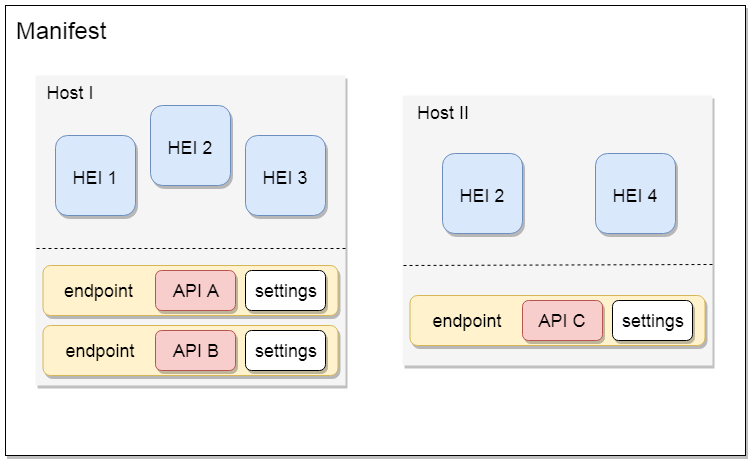

The diagram above was exported from draw.io. Its source (the exported page's mxGraphModel, read from the mxfile embedded in the PNG):
<mxGraphModel dx="1394" dy="764" grid="1" gridSize="10" guides="1" tooltips="1" connect="1" arrows="1" fold="1" page="1" pageScale="1" pageWidth="827" pageHeight="1169" math="0" shadow="0">
  <root>
    <mxCell id="0" />
    <mxCell id="1" parent="0" />
    <mxCell id="Eci-oPuM9zpPsGfaNipc-2" value="" style="rounded=0;whiteSpace=wrap;html=1;shadow=1;" parent="1" vertex="1">
      <mxGeometry x="20" y="20" width="740" height="450" as="geometry" />
    </mxCell>
    <mxCell id="Eci-oPuM9zpPsGfaNipc-16" value="" style="rounded=0;whiteSpace=wrap;html=1;dashed=1;fillColor=#f5f5f5;strokeColor=none;fontColor=#333333;shadow=1;" parent="1" vertex="1">
      <mxGeometry x="50" y="90" width="310" height="310" as="geometry" />
    </mxCell>
    <mxCell id="Eci-oPuM9zpPsGfaNipc-17" value="Manifest" style="text;html=1;strokeColor=none;fillColor=none;align=center;verticalAlign=middle;whiteSpace=wrap;rounded=0;fontSize=24;" parent="1" vertex="1">
      <mxGeometry x="30" y="30" width="90" height="30" as="geometry" />
    </mxCell>
    <mxCell id="Eci-oPuM9zpPsGfaNipc-18" value="&lt;font style=&quot;font-size: 18px&quot;&gt;HEI 1&lt;/font&gt;" style="rounded=1;whiteSpace=wrap;html=1;fontSize=24;fillColor=#dae8fc;strokeColor=#6c8ebf;shadow=1;" parent="1" vertex="1">
      <mxGeometry x="70" y="150" width="80" height="80" as="geometry" />
    </mxCell>
    <mxCell id="Eci-oPuM9zpPsGfaNipc-19" value="&lt;font style=&quot;font-size: 18px&quot;&gt;HEI 2&lt;/font&gt;" style="rounded=1;whiteSpace=wrap;html=1;fontSize=24;fillColor=#dae8fc;strokeColor=#6c8ebf;shadow=1;" parent="1" vertex="1">
      <mxGeometry x="165" y="120" width="80" height="80" as="geometry" />
    </mxCell>
    <mxCell id="Eci-oPuM9zpPsGfaNipc-20" value="&lt;font style=&quot;font-size: 18px&quot;&gt;HEI 3&lt;/font&gt;" style="rounded=1;whiteSpace=wrap;html=1;fontSize=24;fillColor=#dae8fc;strokeColor=#6c8ebf;shadow=1;" parent="1" vertex="1">
      <mxGeometry x="260" y="150" width="80" height="80" as="geometry" />
    </mxCell>
    <mxCell id="Eci-oPuM9zpPsGfaNipc-21" value="" style="endArrow=none;dashed=1;html=1;fontSize=24;entryX=0.003;entryY=0.677;entryDx=0;entryDy=0;entryPerimeter=0;" parent="1" edge="1">
      <mxGeometry width="50" height="50" relative="1" as="geometry">
        <mxPoint x="360" y="263" as="sourcePoint" />
        <mxPoint x="51" y="263" as="targetPoint" />
        <Array as="points">
          <mxPoint x="360" y="263" />
        </Array>
      </mxGeometry>
    </mxCell>
    <mxCell id="Eci-oPuM9zpPsGfaNipc-24" value="" style="whiteSpace=wrap;html=1;rounded=0;dashed=1;fontSize=24;glass=0;shadow=1;fillColor=#f5f5f5;strokeColor=none;fontColor=#333333;" parent="1" vertex="1">
      <mxGeometry x="417" y="110" width="310" height="270" as="geometry" />
    </mxCell>
    <mxCell id="Eci-oPuM9zpPsGfaNipc-25" value="&lt;font style=&quot;font-size: 18px&quot;&gt;HEI 2&lt;/font&gt;" style="rounded=1;whiteSpace=wrap;html=1;fontSize=24;fillColor=#dae8fc;strokeColor=#6c8ebf;shadow=1;" parent="1" vertex="1">
      <mxGeometry x="457" y="168" width="80" height="80" as="geometry" />
    </mxCell>
    <mxCell id="Eci-oPuM9zpPsGfaNipc-26" value="&lt;font style=&quot;font-size: 18px&quot;&gt;HEI 4&lt;/font&gt;" style="rounded=1;whiteSpace=wrap;html=1;fontSize=24;fillColor=#dae8fc;strokeColor=#6c8ebf;shadow=1;" parent="1" vertex="1">
      <mxGeometry x="610" y="168" width="80" height="80" as="geometry" />
    </mxCell>
    <mxCell id="Eci-oPuM9zpPsGfaNipc-28" value="" style="endArrow=none;dashed=1;html=1;fontSize=24;exitX=0.003;exitY=0.63;exitDx=0;exitDy=0;exitPerimeter=0;" parent="1" edge="1" source="Eci-oPuM9zpPsGfaNipc-24">
      <mxGeometry width="50" height="50" relative="1" as="geometry">
        <mxPoint x="448" y="278" as="sourcePoint" />
        <mxPoint x="730" y="279" as="targetPoint" />
      </mxGeometry>
    </mxCell>
    <mxCell id="Eci-oPuM9zpPsGfaNipc-30" value="&lt;font style=&quot;font-size: 18px&quot;&gt;Host I&lt;/font&gt;" style="text;html=1;strokeColor=none;fillColor=none;align=center;verticalAlign=middle;whiteSpace=wrap;rounded=0;shadow=1;glass=0;dashed=1;fontSize=24;" parent="1" vertex="1">
      <mxGeometry x="50" y="95" width="70" height="20" as="geometry" />
    </mxCell>
    <mxCell id="Eci-oPuM9zpPsGfaNipc-31" value="&lt;font style=&quot;font-size: 18px&quot;&gt;Host II&lt;/font&gt;" style="text;html=1;strokeColor=none;fillColor=none;align=center;verticalAlign=middle;whiteSpace=wrap;rounded=0;shadow=1;glass=0;dashed=1;fontSize=24;" parent="1" vertex="1">
      <mxGeometry x="417" y="115" width="80" height="20" as="geometry" />
    </mxCell>
    <mxCell id="iaIUCZ-iZby7mAMqGh-U-9" value="" style="group;fillColor=none;strokeColor=none;" vertex="1" connectable="0" parent="1">
      <mxGeometry x="57.5" y="280" width="295" height="50" as="geometry" />
    </mxCell>
    <mxCell id="Eci-oPuM9zpPsGfaNipc-22" value="" style="rounded=1;whiteSpace=wrap;html=1;fontSize=24;fillColor=#fff2cc;strokeColor=#d6b656;shadow=1;" parent="iaIUCZ-iZby7mAMqGh-U-9" vertex="1">
      <mxGeometry width="295" height="50" as="geometry" />
    </mxCell>
    <mxCell id="iaIUCZ-iZby7mAMqGh-U-1" value="&lt;font style=&quot;font-size: 18px&quot;&gt;API A&lt;/font&gt;" style="rounded=1;whiteSpace=wrap;html=1;shadow=1;fillColor=#f8cecc;strokeColor=#b85450;" vertex="1" parent="iaIUCZ-iZby7mAMqGh-U-9">
      <mxGeometry x="112.5" y="5" width="80" height="40" as="geometry" />
    </mxCell>
    <mxCell id="iaIUCZ-iZby7mAMqGh-U-7" value="&lt;font style=&quot;font-size: 18px&quot;&gt;settings&lt;/font&gt;" style="rounded=1;whiteSpace=wrap;html=1;shadow=1;" vertex="1" parent="iaIUCZ-iZby7mAMqGh-U-9">
      <mxGeometry x="202.5" y="5" width="80" height="40" as="geometry" />
    </mxCell>
    <mxCell id="iaIUCZ-iZby7mAMqGh-U-8" value="&lt;font style=&quot;font-size: 18px&quot;&gt;endpoint&amp;nbsp;&lt;/font&gt;" style="text;html=1;strokeColor=none;fillColor=none;align=center;verticalAlign=middle;whiteSpace=wrap;rounded=0;shadow=1;" vertex="1" parent="iaIUCZ-iZby7mAMqGh-U-9">
      <mxGeometry x="12.5" y="15" width="90" height="20" as="geometry" />
    </mxCell>
    <mxCell id="iaIUCZ-iZby7mAMqGh-U-10" value="" style="group" vertex="1" connectable="0" parent="1">
      <mxGeometry x="57.5" y="340" width="295" height="50" as="geometry" />
    </mxCell>
    <mxCell id="iaIUCZ-iZby7mAMqGh-U-11" value="" style="rounded=1;whiteSpace=wrap;html=1;fontSize=24;fillColor=#fff2cc;strokeColor=#d6b656;shadow=1;" vertex="1" parent="iaIUCZ-iZby7mAMqGh-U-10">
      <mxGeometry width="295" height="50" as="geometry" />
    </mxCell>
    <mxCell id="iaIUCZ-iZby7mAMqGh-U-12" value="&lt;font style=&quot;font-size: 18px&quot;&gt;API B&lt;/font&gt;" style="rounded=1;whiteSpace=wrap;html=1;shadow=1;fillColor=#f8cecc;strokeColor=#b85450;" vertex="1" parent="iaIUCZ-iZby7mAMqGh-U-10">
      <mxGeometry x="112.5" y="5" width="80" height="40" as="geometry" />
    </mxCell>
    <mxCell id="iaIUCZ-iZby7mAMqGh-U-13" value="&lt;font style=&quot;font-size: 18px&quot;&gt;settings&lt;/font&gt;" style="rounded=1;whiteSpace=wrap;html=1;shadow=1;" vertex="1" parent="iaIUCZ-iZby7mAMqGh-U-10">
      <mxGeometry x="202.5" y="5" width="80" height="40" as="geometry" />
    </mxCell>
    <mxCell id="iaIUCZ-iZby7mAMqGh-U-14" value="&lt;font style=&quot;font-size: 18px&quot;&gt;endpoint&lt;/font&gt;" style="text;html=1;strokeColor=none;fillColor=none;align=center;verticalAlign=middle;whiteSpace=wrap;rounded=0;shadow=1;" vertex="1" parent="iaIUCZ-iZby7mAMqGh-U-10">
      <mxGeometry x="12.5" y="15" width="90" height="20" as="geometry" />
    </mxCell>
    <mxCell id="iaIUCZ-iZby7mAMqGh-U-15" style="edgeStyle=orthogonalEdgeStyle;rounded=0;orthogonalLoop=1;jettySize=auto;html=1;exitX=0.5;exitY=1;exitDx=0;exitDy=0;" edge="1" parent="1" source="Eci-oPuM9zpPsGfaNipc-30" target="Eci-oPuM9zpPsGfaNipc-30">
      <mxGeometry relative="1" as="geometry" />
    </mxCell>
    <mxCell id="iaIUCZ-iZby7mAMqGh-U-16" style="edgeStyle=orthogonalEdgeStyle;rounded=0;orthogonalLoop=1;jettySize=auto;html=1;exitX=0.5;exitY=1;exitDx=0;exitDy=0;" edge="1" parent="1" source="Eci-oPuM9zpPsGfaNipc-30" target="Eci-oPuM9zpPsGfaNipc-30">
      <mxGeometry relative="1" as="geometry" />
    </mxCell>
    <mxCell id="iaIUCZ-iZby7mAMqGh-U-22" value="" style="group;fillColor=none;strokeColor=none;" vertex="1" connectable="0" parent="1">
      <mxGeometry x="424.5" y="310" width="295" height="50" as="geometry" />
    </mxCell>
    <mxCell id="iaIUCZ-iZby7mAMqGh-U-23" value="" style="rounded=1;whiteSpace=wrap;html=1;fontSize=24;fillColor=#fff2cc;strokeColor=#d6b656;shadow=1;" vertex="1" parent="iaIUCZ-iZby7mAMqGh-U-22">
      <mxGeometry width="295" height="50" as="geometry" />
    </mxCell>
    <mxCell id="iaIUCZ-iZby7mAMqGh-U-24" value="&lt;font style=&quot;font-size: 18px&quot;&gt;API C&lt;/font&gt;" style="rounded=1;whiteSpace=wrap;html=1;shadow=1;fillColor=#f8cecc;strokeColor=#b85450;" vertex="1" parent="iaIUCZ-iZby7mAMqGh-U-22">
      <mxGeometry x="112.5" y="5" width="80" height="40" as="geometry" />
    </mxCell>
    <mxCell id="iaIUCZ-iZby7mAMqGh-U-25" value="&lt;font style=&quot;font-size: 18px&quot;&gt;settings&lt;/font&gt;" style="rounded=1;whiteSpace=wrap;html=1;shadow=1;" vertex="1" parent="iaIUCZ-iZby7mAMqGh-U-22">
      <mxGeometry x="202.5" y="5" width="80" height="40" as="geometry" />
    </mxCell>
    <mxCell id="iaIUCZ-iZby7mAMqGh-U-26" value="&lt;font style=&quot;font-size: 18px&quot;&gt;endpoint&lt;/font&gt;" style="text;html=1;strokeColor=none;fillColor=none;align=center;verticalAlign=middle;whiteSpace=wrap;rounded=0;shadow=1;" vertex="1" parent="iaIUCZ-iZby7mAMqGh-U-22">
      <mxGeometry x="12.5" y="15" width="90" height="20" as="geometry" />
    </mxCell>
  </root>
</mxGraphModel>